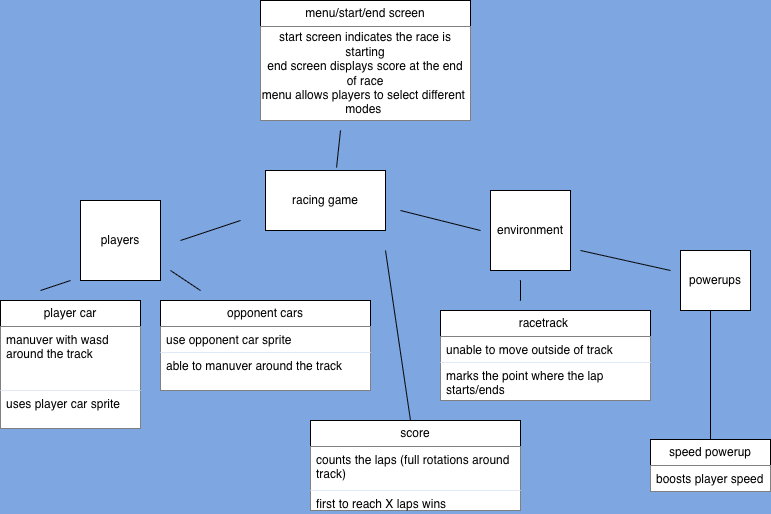

The diagram above was exported from draw.io. Its source (the exported page's mxGraphModel, read from the mxfile embedded in the PNG):
<mxGraphModel dx="668" dy="681" grid="1" gridSize="10" guides="1" tooltips="1" connect="1" arrows="1" fold="1" page="1" pageScale="1" pageWidth="850" pageHeight="1100" background="#7EA6E0" math="0" shadow="0">
  <root>
    <mxCell id="0" />
    <mxCell id="1" parent="0" />
    <mxCell id="L1NPblTm-05P6gWts97Y-6" value="player car" style="swimlane;fontStyle=0;childLayout=stackLayout;horizontal=1;startSize=26;fillColor=default;horizontalStack=0;resizeParent=1;resizeParentMax=0;resizeLast=0;collapsible=1;marginBottom=0;whiteSpace=wrap;html=1;" vertex="1" parent="1">
      <mxGeometry x="10" y="420" width="140" height="128" as="geometry" />
    </mxCell>
    <mxCell id="L1NPblTm-05P6gWts97Y-7" value="manuver with wasd around the track" style="text;strokeColor=none;fillColor=default;align=left;verticalAlign=top;spacingLeft=4;spacingRight=4;overflow=hidden;rotatable=0;points=[[0,0.5],[1,0.5]];portConstraint=eastwest;whiteSpace=wrap;html=1;" vertex="1" parent="L1NPblTm-05P6gWts97Y-6">
      <mxGeometry y="26" width="140" height="64" as="geometry" />
    </mxCell>
    <mxCell id="L1NPblTm-05P6gWts97Y-8" value="uses player car sprite" style="text;strokeColor=none;fillColor=default;align=left;verticalAlign=top;spacingLeft=4;spacingRight=4;overflow=hidden;rotatable=0;points=[[0,0.5],[1,0.5]];portConstraint=eastwest;whiteSpace=wrap;html=1;" vertex="1" parent="L1NPblTm-05P6gWts97Y-6">
      <mxGeometry y="90" width="140" height="38" as="geometry" />
    </mxCell>
    <mxCell id="L1NPblTm-05P6gWts97Y-10" value="opponent cars" style="swimlane;fontStyle=0;childLayout=stackLayout;horizontal=1;startSize=26;fillColor=default;horizontalStack=0;resizeParent=1;resizeParentMax=0;resizeLast=0;collapsible=1;marginBottom=0;whiteSpace=wrap;html=1;" vertex="1" parent="1">
      <mxGeometry x="170" y="420" width="210" height="90" as="geometry" />
    </mxCell>
    <mxCell id="L1NPblTm-05P6gWts97Y-11" value="use opponent car sprite" style="text;strokeColor=none;fillColor=default;align=left;verticalAlign=top;spacingLeft=4;spacingRight=4;overflow=hidden;rotatable=0;points=[[0,0.5],[1,0.5]];portConstraint=eastwest;whiteSpace=wrap;html=1;" vertex="1" parent="L1NPblTm-05P6gWts97Y-10">
      <mxGeometry y="26" width="210" height="26" as="geometry" />
    </mxCell>
    <mxCell id="L1NPblTm-05P6gWts97Y-12" value="able to manuver around the track" style="text;strokeColor=none;fillColor=default;align=left;verticalAlign=top;spacingLeft=4;spacingRight=4;overflow=hidden;rotatable=0;points=[[0,0.5],[1,0.5]];portConstraint=eastwest;whiteSpace=wrap;html=1;" vertex="1" parent="L1NPblTm-05P6gWts97Y-10">
      <mxGeometry y="52" width="210" height="38" as="geometry" />
    </mxCell>
    <mxCell id="L1NPblTm-05P6gWts97Y-18" value="racing game" style="rounded=0;whiteSpace=wrap;html=1;" vertex="1" parent="1">
      <mxGeometry x="275" y="290" width="120" height="60" as="geometry" />
    </mxCell>
    <mxCell id="L1NPblTm-05P6gWts97Y-19" value="players" style="whiteSpace=wrap;html=1;aspect=fixed;" vertex="1" parent="1">
      <mxGeometry x="90" y="320" width="80" height="80" as="geometry" />
    </mxCell>
    <mxCell id="L1NPblTm-05P6gWts97Y-20" value="" style="endArrow=none;html=1;rounded=0;" edge="1" parent="1">
      <mxGeometry width="50" height="50" relative="1" as="geometry">
        <mxPoint x="190" y="360" as="sourcePoint" />
        <mxPoint x="250" y="340" as="targetPoint" />
      </mxGeometry>
    </mxCell>
    <mxCell id="L1NPblTm-05P6gWts97Y-21" value="" style="endArrow=none;html=1;rounded=0;" edge="1" parent="1">
      <mxGeometry width="50" height="50" relative="1" as="geometry">
        <mxPoint x="180" y="390" as="sourcePoint" />
        <mxPoint x="210" y="410" as="targetPoint" />
      </mxGeometry>
    </mxCell>
    <mxCell id="L1NPblTm-05P6gWts97Y-22" value="" style="endArrow=none;html=1;rounded=0;" edge="1" parent="1">
      <mxGeometry width="50" height="50" relative="1" as="geometry">
        <mxPoint x="50" y="410" as="sourcePoint" />
        <mxPoint x="80" y="400" as="targetPoint" />
      </mxGeometry>
    </mxCell>
    <mxCell id="L1NPblTm-05P6gWts97Y-23" value="environment" style="whiteSpace=wrap;html=1;aspect=fixed;" vertex="1" parent="1">
      <mxGeometry x="500" y="310" width="80" height="80" as="geometry" />
    </mxCell>
    <mxCell id="L1NPblTm-05P6gWts97Y-24" value="" style="endArrow=none;html=1;rounded=0;" edge="1" parent="1">
      <mxGeometry width="50" height="50" relative="1" as="geometry">
        <mxPoint x="490" y="350" as="sourcePoint" />
        <mxPoint x="410" y="330" as="targetPoint" />
      </mxGeometry>
    </mxCell>
    <mxCell id="L1NPblTm-05P6gWts97Y-26" value="racetrack&amp;nbsp;" style="swimlane;fontStyle=0;childLayout=stackLayout;horizontal=1;startSize=26;fillColor=default;horizontalStack=0;resizeParent=1;resizeParentMax=0;resizeLast=0;collapsible=1;marginBottom=0;whiteSpace=wrap;html=1;" vertex="1" parent="1">
      <mxGeometry x="450" y="430" width="210" height="90" as="geometry" />
    </mxCell>
    <mxCell id="L1NPblTm-05P6gWts97Y-27" value="unable to move outside of track" style="text;strokeColor=none;fillColor=default;align=left;verticalAlign=top;spacingLeft=4;spacingRight=4;overflow=hidden;rotatable=0;points=[[0,0.5],[1,0.5]];portConstraint=eastwest;whiteSpace=wrap;html=1;" vertex="1" parent="L1NPblTm-05P6gWts97Y-26">
      <mxGeometry y="26" width="210" height="26" as="geometry" />
    </mxCell>
    <mxCell id="L1NPblTm-05P6gWts97Y-28" value="marks the point where the lap starts/ends" style="text;strokeColor=none;fillColor=default;align=left;verticalAlign=top;spacingLeft=4;spacingRight=4;overflow=hidden;rotatable=0;points=[[0,0.5],[1,0.5]];portConstraint=eastwest;whiteSpace=wrap;html=1;" vertex="1" parent="L1NPblTm-05P6gWts97Y-26">
      <mxGeometry y="52" width="210" height="38" as="geometry" />
    </mxCell>
    <mxCell id="L1NPblTm-05P6gWts97Y-29" value="" style="endArrow=none;html=1;rounded=0;" edge="1" parent="1">
      <mxGeometry width="50" height="50" relative="1" as="geometry">
        <mxPoint x="530" y="420" as="sourcePoint" />
        <mxPoint x="530" y="400" as="targetPoint" />
      </mxGeometry>
    </mxCell>
    <mxCell id="L1NPblTm-05P6gWts97Y-30" value="" style="endArrow=none;html=1;rounded=0;" edge="1" parent="1">
      <mxGeometry width="50" height="50" relative="1" as="geometry">
        <mxPoint x="680" y="390" as="sourcePoint" />
        <mxPoint x="590" y="370" as="targetPoint" />
      </mxGeometry>
    </mxCell>
    <mxCell id="L1NPblTm-05P6gWts97Y-31" value="" style="endArrow=none;html=1;rounded=0;" edge="1" parent="1">
      <mxGeometry width="50" height="50" relative="1" as="geometry">
        <mxPoint x="720" y="560" as="sourcePoint" />
        <mxPoint x="720" y="430" as="targetPoint" />
      </mxGeometry>
    </mxCell>
    <mxCell id="L1NPblTm-05P6gWts97Y-32" value="speed powerup" style="swimlane;fontStyle=0;childLayout=stackLayout;horizontal=1;startSize=26;fillColor=default;horizontalStack=0;resizeParent=1;resizeParentMax=0;resizeLast=0;collapsible=1;marginBottom=0;whiteSpace=wrap;html=1;" vertex="1" parent="1">
      <mxGeometry x="660" y="559" width="120" height="52" as="geometry" />
    </mxCell>
    <mxCell id="L1NPblTm-05P6gWts97Y-33" value="boosts player speed" style="text;strokeColor=none;fillColor=default;align=left;verticalAlign=top;spacingLeft=4;spacingRight=4;overflow=hidden;rotatable=0;points=[[0,0.5],[1,0.5]];portConstraint=eastwest;whiteSpace=wrap;html=1;" vertex="1" parent="L1NPblTm-05P6gWts97Y-32">
      <mxGeometry y="26" width="120" height="26" as="geometry" />
    </mxCell>
    <mxCell id="L1NPblTm-05P6gWts97Y-35" value="powerups" style="rounded=0;whiteSpace=wrap;html=1;" vertex="1" parent="1">
      <mxGeometry x="690" y="370" width="70" height="60" as="geometry" />
    </mxCell>
    <mxCell id="L1NPblTm-05P6gWts97Y-36" value="" style="endArrow=none;html=1;rounded=0;" edge="1" parent="1">
      <mxGeometry width="50" height="50" relative="1" as="geometry">
        <mxPoint x="420" y="540" as="sourcePoint" />
        <mxPoint x="395" y="370" as="targetPoint" />
      </mxGeometry>
    </mxCell>
    <mxCell id="L1NPblTm-05P6gWts97Y-38" value="score" style="swimlane;fontStyle=0;childLayout=stackLayout;horizontal=1;startSize=26;fillColor=default;horizontalStack=0;resizeParent=1;resizeParentMax=0;resizeLast=0;collapsible=1;marginBottom=0;whiteSpace=wrap;html=1;" vertex="1" parent="1">
      <mxGeometry x="320" y="540" width="210" height="90" as="geometry" />
    </mxCell>
    <mxCell id="L1NPblTm-05P6gWts97Y-39" value="counts the laps (full rotations around track)&amp;nbsp;" style="text;strokeColor=none;fillColor=default;align=left;verticalAlign=top;spacingLeft=4;spacingRight=4;overflow=hidden;rotatable=0;points=[[0,0.5],[1,0.5]];portConstraint=eastwest;whiteSpace=wrap;html=1;" vertex="1" parent="L1NPblTm-05P6gWts97Y-38">
      <mxGeometry y="26" width="210" height="44" as="geometry" />
    </mxCell>
    <mxCell id="L1NPblTm-05P6gWts97Y-40" value="first to reach X laps wins" style="text;strokeColor=none;fillColor=default;align=left;verticalAlign=top;spacingLeft=4;spacingRight=4;overflow=hidden;rotatable=0;points=[[0,0.5],[1,0.5]];portConstraint=eastwest;whiteSpace=wrap;html=1;" vertex="1" parent="L1NPblTm-05P6gWts97Y-38">
      <mxGeometry y="70" width="210" height="20" as="geometry" />
    </mxCell>
    <mxCell id="L1NPblTm-05P6gWts97Y-41" value="menu/start/end screen" style="swimlane;fontStyle=0;childLayout=stackLayout;horizontal=1;startSize=26;fillColor=default;horizontalStack=0;resizeParent=1;resizeParentMax=0;resizeLast=0;collapsible=1;marginBottom=0;whiteSpace=wrap;html=1;" vertex="1" parent="1">
      <mxGeometry x="270" y="120" width="210" height="120" as="geometry" />
    </mxCell>
    <mxCell id="L1NPblTm-05P6gWts97Y-44" value="start screen indicates the race is starting&lt;div&gt;end screen displays score at the end of race&lt;/div&gt;&lt;div&gt;menu allows players to select different&amp;nbsp; modes&amp;nbsp;&lt;/div&gt;" style="text;html=1;whiteSpace=wrap;strokeColor=none;fillColor=default;align=center;verticalAlign=middle;rounded=0;" vertex="1" parent="L1NPblTm-05P6gWts97Y-41">
      <mxGeometry y="26" width="210" height="94" as="geometry" />
    </mxCell>
    <mxCell id="L1NPblTm-05P6gWts97Y-45" value="" style="endArrow=none;html=1;rounded=0;" edge="1" parent="1">
      <mxGeometry width="50" height="50" relative="1" as="geometry">
        <mxPoint x="530" y="420" as="sourcePoint" />
        <mxPoint x="530" y="400" as="targetPoint" />
      </mxGeometry>
    </mxCell>
    <mxCell id="L1NPblTm-05P6gWts97Y-46" value="" style="endArrow=none;html=1;rounded=0;exitX=0.592;exitY=-0.05;exitDx=0;exitDy=0;exitPerimeter=0;" edge="1" parent="1" source="L1NPblTm-05P6gWts97Y-18">
      <mxGeometry width="50" height="50" relative="1" as="geometry">
        <mxPoint x="350" y="270" as="sourcePoint" />
        <mxPoint x="350" y="250" as="targetPoint" />
      </mxGeometry>
    </mxCell>
  </root>
</mxGraphModel>